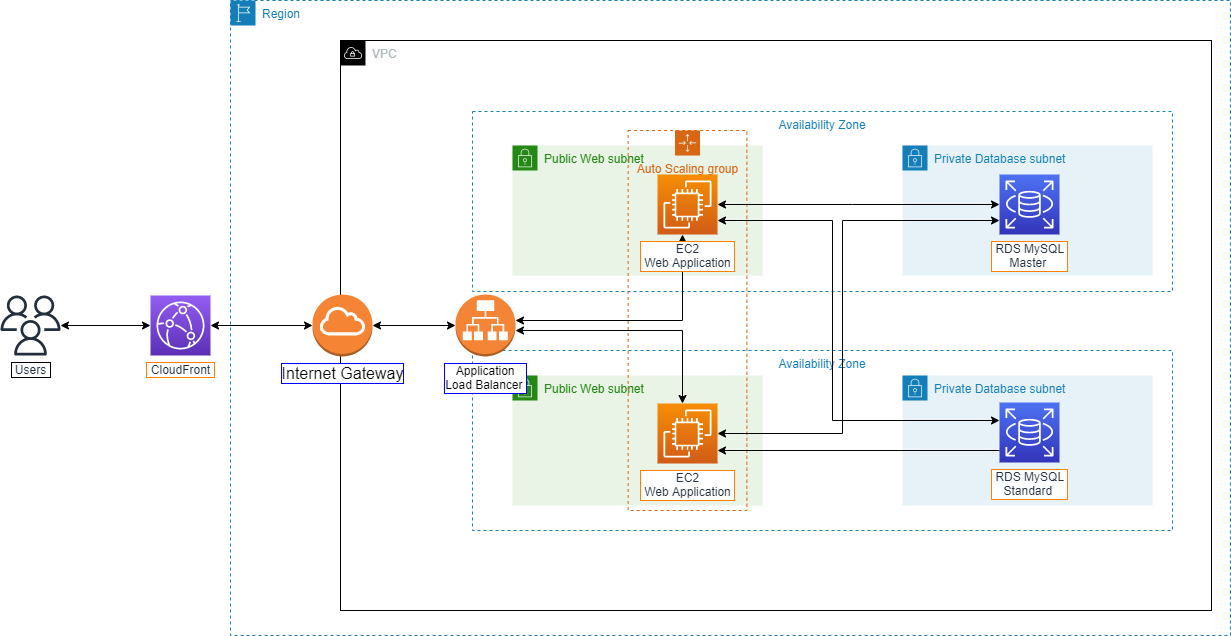

The diagram above was exported from draw.io. Its source (the exported page's mxGraphModel, read from the mxfile embedded in the PNG):
<mxGraphModel dx="2272" dy="875" grid="1" gridSize="10" guides="1" tooltips="1" connect="1" arrows="1" fold="1" page="1" pageScale="1" pageWidth="850" pageHeight="1100" math="0" shadow="0">
  <root>
    <mxCell id="0" />
    <mxCell id="1" parent="0" />
    <mxCell id="D9t7aMr3w6vWZnR5amtJ-5" value="VPC" style="points=[[0,0],[0.25,0],[0.5,0],[0.75,0],[1,0],[1,0.25],[1,0.5],[1,0.75],[1,1],[0.75,1],[0.5,1],[0.25,1],[0,1],[0,0.75],[0,0.5],[0,0.25]];outlineConnect=0;gradientColor=none;html=1;whiteSpace=wrap;fontSize=12;fontStyle=0;container=1;pointerEvents=0;collapsible=0;recursiveResize=0;shape=mxgraph.aws4.group;grIcon=mxgraph.aws4.group_vpc;strokeColor=default;fillColor=none;verticalAlign=top;align=left;spacingLeft=30;fontColor=#AAB7B8;dashed=0;shadow=0;sketch=0;" parent="1" vertex="1">
      <mxGeometry x="290" y="240" width="871" height="570" as="geometry" />
    </mxCell>
    <mxCell id="D9t7aMr3w6vWZnR5amtJ-7" value="Availability Zone" style="fillColor=none;strokeColor=#147EBA;dashed=1;verticalAlign=top;fontStyle=0;fontColor=#147EBA;" parent="1" vertex="1">
      <mxGeometry x="422" y="550" width="700" height="180" as="geometry" />
    </mxCell>
    <mxCell id="D9t7aMr3w6vWZnR5amtJ-6" value="Availability Zone" style="fillColor=none;strokeColor=#147EBA;dashed=1;verticalAlign=top;fontStyle=0;fontColor=#147EBA;" parent="1" vertex="1">
      <mxGeometry x="422" y="311" width="700" height="180" as="geometry" />
    </mxCell>
    <mxCell id="D9t7aMr3w6vWZnR5amtJ-12" value="Public Web subnet" style="points=[[0,0],[0.25,0],[0.5,0],[0.75,0],[1,0],[1,0.25],[1,0.5],[1,0.75],[1,1],[0.75,1],[0.5,1],[0.25,1],[0,1],[0,0.75],[0,0.5],[0,0.25]];outlineConnect=0;gradientColor=none;html=1;whiteSpace=wrap;fontSize=12;fontStyle=0;container=1;pointerEvents=0;collapsible=0;recursiveResize=0;shape=mxgraph.aws4.group;grIcon=mxgraph.aws4.group_security_group;grStroke=0;strokeColor=#248814;fillColor=#E9F3E6;verticalAlign=top;align=left;spacingLeft=30;fontColor=#248814;dashed=0;" parent="1" vertex="1">
      <mxGeometry x="462" y="345" width="250" height="130" as="geometry" />
    </mxCell>
    <mxCell id="D9t7aMr3w6vWZnR5amtJ-9" value="Public Web subnet" style="points=[[0,0],[0.25,0],[0.5,0],[0.75,0],[1,0],[1,0.25],[1,0.5],[1,0.75],[1,1],[0.75,1],[0.5,1],[0.25,1],[0,1],[0,0.75],[0,0.5],[0,0.25]];outlineConnect=0;gradientColor=none;html=1;whiteSpace=wrap;fontSize=12;fontStyle=0;container=1;pointerEvents=0;collapsible=0;recursiveResize=0;shape=mxgraph.aws4.group;grIcon=mxgraph.aws4.group_security_group;grStroke=0;strokeColor=#248814;fillColor=#E9F3E6;verticalAlign=top;align=left;spacingLeft=30;fontColor=#248814;dashed=0;" parent="1" vertex="1">
      <mxGeometry x="462" y="575" width="250" height="130" as="geometry" />
    </mxCell>
    <mxCell id="D9t7aMr3w6vWZnR5amtJ-35" style="edgeStyle=orthogonalEdgeStyle;rounded=0;orthogonalLoop=1;jettySize=auto;html=1;fontColor=#006633;startArrow=classic;startFill=1;" parent="1" source="D9t7aMr3w6vWZnR5amtJ-20" target="D9t7aMr3w6vWZnR5amtJ-19" edge="1">
      <mxGeometry relative="1" as="geometry">
        <Array as="points">
          <mxPoint x="632" y="530" />
        </Array>
      </mxGeometry>
    </mxCell>
    <mxCell id="D9t7aMr3w6vWZnR5amtJ-33" style="edgeStyle=orthogonalEdgeStyle;rounded=0;orthogonalLoop=1;jettySize=auto;html=1;fontColor=#006633;startArrow=classic;startFill=1;" parent="1" source="D9t7aMr3w6vWZnR5amtJ-20" target="D9t7aMr3w6vWZnR5amtJ-18" edge="1">
      <mxGeometry relative="1" as="geometry">
        <Array as="points">
          <mxPoint x="632" y="520" />
        </Array>
      </mxGeometry>
    </mxCell>
    <mxCell id="D9t7aMr3w6vWZnR5amtJ-10" value="Private Database subnet&amp;nbsp;" style="points=[[0,0],[0.25,0],[0.5,0],[0.75,0],[1,0],[1,0.25],[1,0.5],[1,0.75],[1,1],[0.75,1],[0.5,1],[0.25,1],[0,1],[0,0.75],[0,0.5],[0,0.25]];outlineConnect=0;gradientColor=none;html=1;whiteSpace=wrap;fontSize=12;fontStyle=0;container=1;pointerEvents=0;collapsible=0;recursiveResize=0;shape=mxgraph.aws4.group;grIcon=mxgraph.aws4.group_security_group;grStroke=0;strokeColor=#147EBA;fillColor=#E6F2F8;verticalAlign=top;align=left;spacingLeft=30;fontColor=#147EBA;dashed=0;" parent="1" vertex="1">
      <mxGeometry x="852" y="345" width="250" height="130" as="geometry" />
    </mxCell>
    <mxCell id="D9t7aMr3w6vWZnR5amtJ-13" value="Private Database subnet&amp;nbsp;" style="points=[[0,0],[0.25,0],[0.5,0],[0.75,0],[1,0],[1,0.25],[1,0.5],[1,0.75],[1,1],[0.75,1],[0.5,1],[0.25,1],[0,1],[0,0.75],[0,0.5],[0,0.25]];outlineConnect=0;gradientColor=none;html=1;whiteSpace=wrap;fontSize=12;fontStyle=0;container=1;pointerEvents=0;collapsible=0;recursiveResize=0;shape=mxgraph.aws4.group;grIcon=mxgraph.aws4.group_security_group;grStroke=0;strokeColor=#147EBA;fillColor=#E6F2F8;verticalAlign=top;align=left;spacingLeft=30;fontColor=#147EBA;dashed=0;" parent="1" vertex="1">
      <mxGeometry x="852" y="575" width="250" height="130" as="geometry" />
    </mxCell>
    <mxCell id="D9t7aMr3w6vWZnR5amtJ-14" value="Auto Scaling group" style="points=[[0,0],[0.25,0],[0.5,0],[0.75,0],[1,0],[1,0.25],[1,0.5],[1,0.75],[1,1],[0.75,1],[0.5,1],[0.25,1],[0,1],[0,0.75],[0,0.5],[0,0.25]];outlineConnect=0;gradientColor=none;html=1;whiteSpace=wrap;fontSize=12;fontStyle=0;container=1;pointerEvents=0;collapsible=0;recursiveResize=0;shape=mxgraph.aws4.groupCenter;grIcon=mxgraph.aws4.group_auto_scaling_group;grStroke=1;strokeColor=#D86613;fillColor=none;verticalAlign=top;align=center;fontColor=#D86613;dashed=1;spacingTop=25;rotation=0;" parent="1" vertex="1">
      <mxGeometry x="577.63" y="330" width="118.75" height="380" as="geometry" />
    </mxCell>
    <mxCell id="D9t7aMr3w6vWZnR5amtJ-16" value="&amp;nbsp;RDS MySQL&amp;nbsp;&lt;br&gt;Standard&amp;nbsp;" style="sketch=0;points=[[0,0,0],[0.25,0,0],[0.5,0,0],[0.75,0,0],[1,0,0],[0,1,0],[0.25,1,0],[0.5,1,0],[0.75,1,0],[1,1,0],[0,0.25,0],[0,0.5,0],[0,0.75,0],[1,0.25,0],[1,0.5,0],[1,0.75,0]];outlineConnect=0;fontColor=#232F3E;gradientColor=#4D72F3;gradientDirection=north;fillColor=#3334B9;strokeColor=#ffffff;dashed=0;verticalLabelPosition=bottom;verticalAlign=top;align=center;html=1;fontSize=12;fontStyle=0;aspect=fixed;shape=mxgraph.aws4.resourceIcon;resIcon=mxgraph.aws4.rds;labelBackgroundColor=default;labelBorderColor=#FF8000;" parent="1" vertex="1">
      <mxGeometry x="949" y="602" width="60" height="60" as="geometry" />
    </mxCell>
    <mxCell id="D9t7aMr3w6vWZnR5amtJ-23" style="edgeStyle=orthogonalEdgeStyle;rounded=0;orthogonalLoop=1;jettySize=auto;html=1;startArrow=classic;startFill=1;" parent="1" source="D9t7aMr3w6vWZnR5amtJ-18" target="D9t7aMr3w6vWZnR5amtJ-15" edge="1">
      <mxGeometry relative="1" as="geometry">
        <Array as="points">
          <mxPoint x="802" y="404" />
          <mxPoint x="802" y="404" />
        </Array>
      </mxGeometry>
    </mxCell>
    <mxCell id="D9t7aMr3w6vWZnR5amtJ-18" value="&amp;nbsp;EC2&amp;nbsp;&lt;br&gt;&amp;nbsp;Web Application&amp;nbsp;" style="sketch=0;points=[[0,0,0],[0.25,0,0],[0.5,0,0],[0.75,0,0],[1,0,0],[0,1,0],[0.25,1,0],[0.5,1,0],[0.75,1,0],[1,1,0],[0,0.25,0],[0,0.5,0],[0,0.75,0],[1,0.25,0],[1,0.5,0],[1,0.75,0]];outlineConnect=0;fontColor=#232F3E;gradientColor=#F78E04;gradientDirection=north;fillColor=#D05C17;strokeColor=#ffffff;dashed=0;verticalLabelPosition=bottom;verticalAlign=top;align=center;html=1;fontSize=12;fontStyle=0;aspect=fixed;shape=mxgraph.aws4.resourceIcon;resIcon=mxgraph.aws4.ec2;labelBackgroundColor=default;labelBorderColor=#FF8000;shadow=0;" parent="1" vertex="1">
      <mxGeometry x="607" y="374.0000000000002" width="60" height="60" as="geometry" />
    </mxCell>
    <mxCell id="D9t7aMr3w6vWZnR5amtJ-19" value="&amp;nbsp;EC2&amp;nbsp;&lt;br&gt;&amp;nbsp;Web Application&amp;nbsp;" style="sketch=0;points=[[0,0,0],[0.25,0,0],[0.5,0,0],[0.75,0,0],[1,0,0],[0,1,0],[0.25,1,0],[0.5,1,0],[0.75,1,0],[1,1,0],[0,0.25,0],[0,0.5,0],[0,0.75,0],[1,0.25,0],[1,0.5,0],[1,0.75,0]];outlineConnect=0;fontColor=#232F3E;gradientColor=#F78E04;gradientDirection=north;fillColor=#D05C17;strokeColor=#ffffff;dashed=0;verticalLabelPosition=bottom;verticalAlign=top;align=center;html=1;fontSize=12;fontStyle=0;aspect=fixed;shape=mxgraph.aws4.resourceIcon;resIcon=mxgraph.aws4.ec2;labelBackgroundColor=default;labelBorderColor=#FF8000;shadow=0;" parent="1" vertex="1">
      <mxGeometry x="607" y="603.0000000000002" width="60" height="60" as="geometry" />
    </mxCell>
    <mxCell id="BbuBXuoeJeoRjZ16lyhK-2" style="edgeStyle=orthogonalEdgeStyle;rounded=0;orthogonalLoop=1;jettySize=auto;html=1;exitX=0;exitY=0.5;exitDx=0;exitDy=0;exitPerimeter=0;startArrow=classic;startFill=1;" edge="1" parent="1" source="D9t7aMr3w6vWZnR5amtJ-20" target="D9t7aMr3w6vWZnR5amtJ-17">
      <mxGeometry relative="1" as="geometry" />
    </mxCell>
    <mxCell id="D9t7aMr3w6vWZnR5amtJ-20" value="&amp;nbsp;Application&amp;nbsp;&lt;br&gt;Load Balancer&amp;nbsp;" style="outlineConnect=0;dashed=0;verticalLabelPosition=bottom;verticalAlign=top;align=center;html=1;shape=mxgraph.aws3.application_load_balancer;fillColor=#F58536;gradientColor=none;shadow=0;sketch=0;strokeColor=default;labelBorderColor=#0000FF;labelBackgroundColor=default;" parent="1" vertex="1">
      <mxGeometry x="405" y="494" width="60" height="62" as="geometry" />
    </mxCell>
    <mxCell id="D9t7aMr3w6vWZnR5amtJ-15" value="&amp;nbsp;RDS MySQL&amp;nbsp;&lt;br&gt;Master&amp;nbsp;" style="sketch=0;points=[[0,0,0],[0.25,0,0],[0.5,0,0],[0.75,0,0],[1,0,0],[0,1,0],[0.25,1,0],[0.5,1,0],[0.75,1,0],[1,1,0],[0,0.25,0],[0,0.5,0],[0,0.75,0],[1,0.25,0],[1,0.5,0],[1,0.75,0]];outlineConnect=0;fontColor=#232F3E;gradientColor=#4D72F3;gradientDirection=north;fillColor=#3334B9;strokeColor=#ffffff;dashed=0;verticalLabelPosition=bottom;verticalAlign=top;align=center;html=1;fontSize=12;fontStyle=0;aspect=fixed;shape=mxgraph.aws4.resourceIcon;resIcon=mxgraph.aws4.rds;labelBackgroundColor=default;labelBorderColor=#FF8000;" parent="1" vertex="1">
      <mxGeometry x="949" y="374" width="60" height="60" as="geometry" />
    </mxCell>
    <mxCell id="D9t7aMr3w6vWZnR5amtJ-30" style="edgeStyle=orthogonalEdgeStyle;rounded=0;orthogonalLoop=1;jettySize=auto;html=1;startArrow=classic;startFill=1;" parent="1" source="D9t7aMr3w6vWZnR5amtJ-19" target="D9t7aMr3w6vWZnR5amtJ-15" edge="1">
      <mxGeometry relative="1" as="geometry">
        <Array as="points">
          <mxPoint x="792" y="633" />
          <mxPoint x="792" y="420" />
        </Array>
      </mxGeometry>
    </mxCell>
    <mxCell id="D9t7aMr3w6vWZnR5amtJ-27" style="edgeStyle=orthogonalEdgeStyle;rounded=0;orthogonalLoop=1;jettySize=auto;html=1;startArrow=classic;startFill=1;" parent="1" source="D9t7aMr3w6vWZnR5amtJ-18" edge="1">
      <mxGeometry relative="1" as="geometry">
        <mxPoint x="949" y="620" as="targetPoint" />
        <Array as="points">
          <mxPoint x="782" y="420" />
          <mxPoint x="782" y="620" />
        </Array>
      </mxGeometry>
    </mxCell>
    <mxCell id="D9t7aMr3w6vWZnR5amtJ-37" style="edgeStyle=orthogonalEdgeStyle;rounded=0;orthogonalLoop=1;jettySize=auto;html=1;fontColor=#006633;startArrow=classic;startFill=1;endArrow=none;endFill=0;" parent="1" source="D9t7aMr3w6vWZnR5amtJ-19" edge="1">
      <mxGeometry relative="1" as="geometry">
        <mxPoint x="949" y="650" as="targetPoint" />
        <Array as="points">
          <mxPoint x="949" y="650" />
        </Array>
      </mxGeometry>
    </mxCell>
    <mxCell id="D9t7aMr3w6vWZnR5amtJ-17" value="Internet Gateway" style="outlineConnect=0;dashed=0;verticalLabelPosition=bottom;verticalAlign=top;align=center;html=1;shape=mxgraph.aws3.internet_gateway;fillColor=#F58534;gradientColor=none;fontSize=16;fontColor=#000000;strokeWidth=2;labelBackgroundColor=default;labelBorderColor=#0000FF;" parent="1" vertex="1">
      <mxGeometry x="262" y="494.0000000000001" width="60" height="62" as="geometry" />
    </mxCell>
    <mxCell id="BbuBXuoeJeoRjZ16lyhK-5" style="edgeStyle=orthogonalEdgeStyle;rounded=0;orthogonalLoop=1;jettySize=auto;html=1;startArrow=classic;startFill=1;endArrow=classic;endFill=1;" edge="1" parent="1" source="BbuBXuoeJeoRjZ16lyhK-4" target="BbuBXuoeJeoRjZ16lyhK-3">
      <mxGeometry relative="1" as="geometry" />
    </mxCell>
    <mxCell id="BbuBXuoeJeoRjZ16lyhK-4" value="&amp;nbsp;Users&amp;nbsp;" style="sketch=0;outlineConnect=0;fontColor=#232F3E;gradientColor=none;fillColor=#232F3D;strokeColor=none;dashed=0;verticalLabelPosition=bottom;verticalAlign=top;align=center;html=1;fontSize=12;fontStyle=0;aspect=fixed;pointerEvents=1;shape=mxgraph.aws4.users;labelBackgroundColor=default;labelBorderColor=default;" vertex="1" parent="1">
      <mxGeometry x="-50" y="495" width="60" height="60" as="geometry" />
    </mxCell>
    <mxCell id="D9t7aMr3w6vWZnR5amtJ-2" value="Region" style="points=[[0,0],[0.25,0],[0.5,0],[0.75,0],[1,0],[1,0.25],[1,0.5],[1,0.75],[1,1],[0.75,1],[0.5,1],[0.25,1],[0,1],[0,0.75],[0,0.5],[0,0.25]];outlineConnect=0;gradientColor=none;html=1;whiteSpace=wrap;fontSize=12;fontStyle=0;container=0;pointerEvents=0;collapsible=0;recursiveResize=0;shape=mxgraph.aws4.group;grIcon=mxgraph.aws4.group_region;strokeColor=#147EBA;fillColor=none;verticalAlign=top;align=left;spacingLeft=30;fontColor=#147EBA;dashed=1;" parent="1" vertex="1">
      <mxGeometry x="180" y="200" width="1000" height="635" as="geometry" />
    </mxCell>
    <mxCell id="BbuBXuoeJeoRjZ16lyhK-6" style="edgeStyle=orthogonalEdgeStyle;rounded=0;orthogonalLoop=1;jettySize=auto;html=1;startArrow=classic;startFill=1;endArrow=classic;endFill=1;" edge="1" parent="1" source="BbuBXuoeJeoRjZ16lyhK-3" target="D9t7aMr3w6vWZnR5amtJ-17">
      <mxGeometry relative="1" as="geometry" />
    </mxCell>
    <mxCell id="BbuBXuoeJeoRjZ16lyhK-3" value="&amp;nbsp;CloudFront&amp;nbsp;" style="sketch=0;points=[[0,0,0],[0.25,0,0],[0.5,0,0],[0.75,0,0],[1,0,0],[0,1,0],[0.25,1,0],[0.5,1,0],[0.75,1,0],[1,1,0],[0,0.25,0],[0,0.5,0],[0,0.75,0],[1,0.25,0],[1,0.5,0],[1,0.75,0]];outlineConnect=0;fontColor=#232F3E;gradientColor=#945DF2;gradientDirection=north;fillColor=#5A30B5;strokeColor=#ffffff;dashed=0;verticalLabelPosition=bottom;verticalAlign=top;align=center;html=1;fontSize=12;fontStyle=0;aspect=fixed;shape=mxgraph.aws4.resourceIcon;resIcon=mxgraph.aws4.cloudfront;labelBackgroundColor=default;labelBorderColor=#FF8000;" vertex="1" parent="1">
      <mxGeometry x="100" y="495" width="60" height="60" as="geometry" />
    </mxCell>
  </root>
</mxGraphModel>